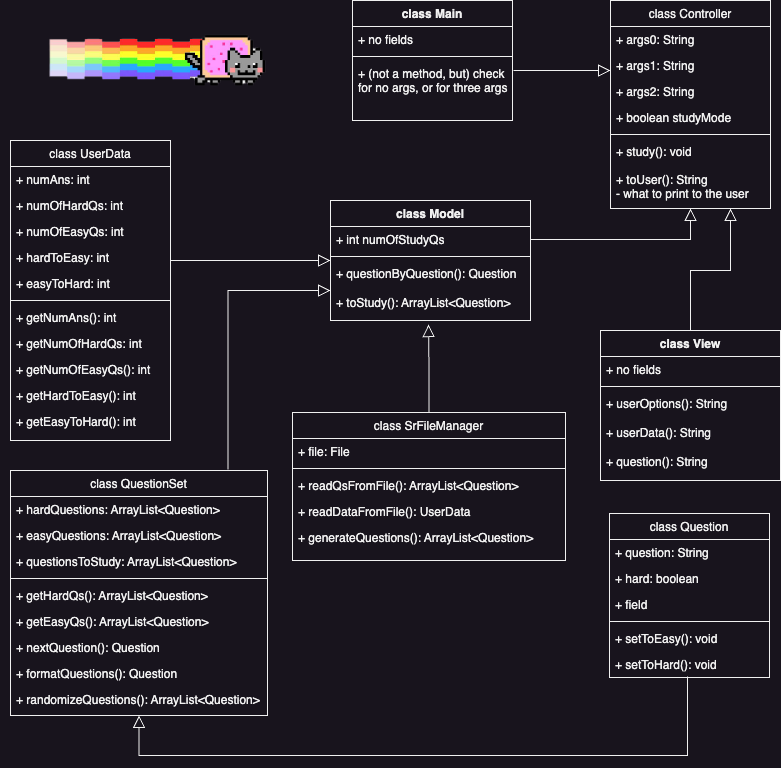

The diagram above was exported from draw.io. Its source (the exported page's mxGraphModel, read from the mxfile embedded in the PNG):
<mxGraphModel dx="1026" dy="622" grid="0" gridSize="10" guides="0" tooltips="1" connect="1" arrows="1" fold="1" page="1" pageScale="1" pageWidth="800" pageHeight="800" math="0" shadow="0">
  <root>
    <mxCell id="WIyWlLk6GJQsqaUBKTNV-0" />
    <mxCell id="WIyWlLk6GJQsqaUBKTNV-1" parent="WIyWlLk6GJQsqaUBKTNV-0" />
    <mxCell id="zkfFHV4jXpPFQw0GAbJ--0" value="class Controller" style="swimlane;fontStyle=0;align=center;verticalAlign=top;childLayout=stackLayout;horizontal=1;startSize=26;horizontalStack=0;resizeParent=1;resizeLast=0;collapsible=1;marginBottom=0;rounded=0;shadow=0;strokeWidth=1;" parent="WIyWlLk6GJQsqaUBKTNV-1" vertex="1">
      <mxGeometry x="620" y="20" width="160" height="208" as="geometry">
        <mxRectangle x="220" y="120" width="160" height="26" as="alternateBounds" />
      </mxGeometry>
    </mxCell>
    <mxCell id="zkfFHV4jXpPFQw0GAbJ--1" value="+ args0: String" style="text;align=left;verticalAlign=top;spacingLeft=4;spacingRight=4;overflow=hidden;rotatable=0;points=[[0,0.5],[1,0.5]];portConstraint=eastwest;" parent="zkfFHV4jXpPFQw0GAbJ--0" vertex="1">
      <mxGeometry y="26" width="160" height="26" as="geometry" />
    </mxCell>
    <mxCell id="zkfFHV4jXpPFQw0GAbJ--2" value="+ args1: String" style="text;align=left;verticalAlign=top;spacingLeft=4;spacingRight=4;overflow=hidden;rotatable=0;points=[[0,0.5],[1,0.5]];portConstraint=eastwest;rounded=0;shadow=0;html=0;" parent="zkfFHV4jXpPFQw0GAbJ--0" vertex="1">
      <mxGeometry y="52" width="160" height="26" as="geometry" />
    </mxCell>
    <mxCell id="oEbdtpsk93betXd6bjiP-72" value="+ args2: String" style="text;align=left;verticalAlign=top;spacingLeft=4;spacingRight=4;overflow=hidden;rotatable=0;points=[[0,0.5],[1,0.5]];portConstraint=eastwest;rounded=0;shadow=0;html=0;" parent="zkfFHV4jXpPFQw0GAbJ--0" vertex="1">
      <mxGeometry y="78" width="160" height="26" as="geometry" />
    </mxCell>
    <mxCell id="oEbdtpsk93betXd6bjiP-70" value="+ boolean studyMode" style="text;align=left;verticalAlign=top;spacingLeft=4;spacingRight=4;overflow=hidden;rotatable=0;points=[[0,0.5],[1,0.5]];portConstraint=eastwest;rounded=0;shadow=0;html=0;" parent="zkfFHV4jXpPFQw0GAbJ--0" vertex="1">
      <mxGeometry y="104" width="160" height="26" as="geometry" />
    </mxCell>
    <mxCell id="zkfFHV4jXpPFQw0GAbJ--4" value="" style="line;html=1;strokeWidth=1;align=left;verticalAlign=middle;spacingTop=-1;spacingLeft=3;spacingRight=3;rotatable=0;labelPosition=right;points=[];portConstraint=eastwest;" parent="zkfFHV4jXpPFQw0GAbJ--0" vertex="1">
      <mxGeometry y="130" width="160" height="8" as="geometry" />
    </mxCell>
    <mxCell id="oEbdtpsk93betXd6bjiP-0" value="+ study(): void&#10;&#10;+ toUser(): String&#10;- what to print to the user " style="text;align=left;verticalAlign=top;spacingLeft=4;spacingRight=4;overflow=hidden;rotatable=0;points=[[0,0.5],[1,0.5]];portConstraint=eastwest;" parent="zkfFHV4jXpPFQw0GAbJ--0" vertex="1">
      <mxGeometry y="138" width="160" height="70" as="geometry" />
    </mxCell>
    <mxCell id="zkfFHV4jXpPFQw0GAbJ--6" value="class Question" style="swimlane;fontStyle=0;align=center;verticalAlign=top;childLayout=stackLayout;horizontal=1;startSize=26;horizontalStack=0;resizeParent=1;resizeLast=0;collapsible=1;marginBottom=0;rounded=0;shadow=0;strokeWidth=1;" parent="WIyWlLk6GJQsqaUBKTNV-1" vertex="1">
      <mxGeometry x="619" y="533" width="160" height="164" as="geometry">
        <mxRectangle x="130" y="380" width="160" height="26" as="alternateBounds" />
      </mxGeometry>
    </mxCell>
    <mxCell id="zkfFHV4jXpPFQw0GAbJ--7" value="+ question: String" style="text;align=left;verticalAlign=top;spacingLeft=4;spacingRight=4;overflow=hidden;rotatable=0;points=[[0,0.5],[1,0.5]];portConstraint=eastwest;" parent="zkfFHV4jXpPFQw0GAbJ--6" vertex="1">
      <mxGeometry y="26" width="160" height="26" as="geometry" />
    </mxCell>
    <mxCell id="zkfFHV4jXpPFQw0GAbJ--8" value="+ hard: boolean" style="text;align=left;verticalAlign=top;spacingLeft=4;spacingRight=4;overflow=hidden;rotatable=0;points=[[0,0.5],[1,0.5]];portConstraint=eastwest;rounded=0;shadow=0;html=0;" parent="zkfFHV4jXpPFQw0GAbJ--6" vertex="1">
      <mxGeometry y="52" width="160" height="26" as="geometry" />
    </mxCell>
    <mxCell id="oEbdtpsk93betXd6bjiP-2" value="+ field" style="text;align=left;verticalAlign=top;spacingLeft=4;spacingRight=4;overflow=hidden;rotatable=0;points=[[0,0.5],[1,0.5]];portConstraint=eastwest;rounded=0;shadow=0;html=0;" parent="zkfFHV4jXpPFQw0GAbJ--6" vertex="1">
      <mxGeometry y="78" width="160" height="26" as="geometry" />
    </mxCell>
    <mxCell id="zkfFHV4jXpPFQw0GAbJ--9" value="" style="line;html=1;strokeWidth=1;align=left;verticalAlign=middle;spacingTop=-1;spacingLeft=3;spacingRight=3;rotatable=0;labelPosition=right;points=[];portConstraint=eastwest;" parent="zkfFHV4jXpPFQw0GAbJ--6" vertex="1">
      <mxGeometry y="104" width="160" height="8" as="geometry" />
    </mxCell>
    <mxCell id="zkfFHV4jXpPFQw0GAbJ--11" value="+ setToEasy(): void" style="text;align=left;verticalAlign=top;spacingLeft=4;spacingRight=4;overflow=hidden;rotatable=0;points=[[0,0.5],[1,0.5]];portConstraint=eastwest;" parent="zkfFHV4jXpPFQw0GAbJ--6" vertex="1">
      <mxGeometry y="112" width="160" height="26" as="geometry" />
    </mxCell>
    <mxCell id="oEbdtpsk93betXd6bjiP-1" value="+ setToHard(): void" style="text;align=left;verticalAlign=top;spacingLeft=4;spacingRight=4;overflow=hidden;rotatable=0;points=[[0,0.5],[1,0.5]];portConstraint=eastwest;" parent="zkfFHV4jXpPFQw0GAbJ--6" vertex="1">
      <mxGeometry y="138" width="160" height="26" as="geometry" />
    </mxCell>
    <mxCell id="zkfFHV4jXpPFQw0GAbJ--12" value="" style="endArrow=block;endSize=10;endFill=0;shadow=0;strokeWidth=1;rounded=0;edgeStyle=elbowEdgeStyle;elbow=vertical;entryX=0.5;entryY=1;entryDx=0;entryDy=0;exitX=0.488;exitY=0.962;exitDx=0;exitDy=0;exitPerimeter=0;" parent="WIyWlLk6GJQsqaUBKTNV-1" source="oEbdtpsk93betXd6bjiP-1" target="zkfFHV4jXpPFQw0GAbJ--17" edge="1">
      <mxGeometry width="160" relative="1" as="geometry">
        <mxPoint x="480" y="80" as="sourcePoint" />
        <mxPoint x="200" y="203" as="targetPoint" />
        <Array as="points">
          <mxPoint x="426" y="775" />
          <mxPoint x="280" y="660" />
          <mxPoint x="600" y="80" />
        </Array>
      </mxGeometry>
    </mxCell>
    <mxCell id="zkfFHV4jXpPFQw0GAbJ--13" value="class SrFileManager" style="swimlane;fontStyle=0;align=center;verticalAlign=top;childLayout=stackLayout;horizontal=1;startSize=26;horizontalStack=0;resizeParent=1;resizeLast=0;collapsible=1;marginBottom=0;rounded=0;shadow=0;strokeWidth=1;" parent="WIyWlLk6GJQsqaUBKTNV-1" vertex="1">
      <mxGeometry x="302" y="432" width="273" height="148" as="geometry">
        <mxRectangle x="340" y="380" width="170" height="26" as="alternateBounds" />
      </mxGeometry>
    </mxCell>
    <mxCell id="zkfFHV4jXpPFQw0GAbJ--14" value="+ file: File" style="text;align=left;verticalAlign=top;spacingLeft=4;spacingRight=4;overflow=hidden;rotatable=0;points=[[0,0.5],[1,0.5]];portConstraint=eastwest;" parent="zkfFHV4jXpPFQw0GAbJ--13" vertex="1">
      <mxGeometry y="26" width="273" height="26" as="geometry" />
    </mxCell>
    <mxCell id="zkfFHV4jXpPFQw0GAbJ--15" value="" style="line;html=1;strokeWidth=1;align=left;verticalAlign=middle;spacingTop=-1;spacingLeft=3;spacingRight=3;rotatable=0;labelPosition=right;points=[];portConstraint=eastwest;" parent="zkfFHV4jXpPFQw0GAbJ--13" vertex="1">
      <mxGeometry y="52" width="273" height="8" as="geometry" />
    </mxCell>
    <mxCell id="oEbdtpsk93betXd6bjiP-39" value="+ readQsFromFile(): ArrayList&lt;Question&gt;" style="text;align=left;verticalAlign=top;spacingLeft=4;spacingRight=4;overflow=hidden;rotatable=0;points=[[0,0.5],[1,0.5]];portConstraint=eastwest;" parent="zkfFHV4jXpPFQw0GAbJ--13" vertex="1">
      <mxGeometry y="60" width="273" height="26" as="geometry" />
    </mxCell>
    <mxCell id="gLH9TdZ3grbAVaMnHqXs-1" value="+ readDataFromFile(): UserData" style="text;align=left;verticalAlign=top;spacingLeft=4;spacingRight=4;overflow=hidden;rotatable=0;points=[[0,0.5],[1,0.5]];portConstraint=eastwest;" vertex="1" parent="zkfFHV4jXpPFQw0GAbJ--13">
      <mxGeometry y="86" width="273" height="26" as="geometry" />
    </mxCell>
    <mxCell id="oEbdtpsk93betXd6bjiP-3" value="+ generateQuestions(): ArrayList&lt;Question&gt;" style="text;align=left;verticalAlign=top;spacingLeft=4;spacingRight=4;overflow=hidden;rotatable=0;points=[[0,0.5],[1,0.5]];portConstraint=eastwest;" parent="zkfFHV4jXpPFQw0GAbJ--13" vertex="1">
      <mxGeometry y="112" width="273" height="29" as="geometry" />
    </mxCell>
    <mxCell id="zkfFHV4jXpPFQw0GAbJ--17" value="class QuestionSet" style="swimlane;fontStyle=0;align=center;verticalAlign=top;childLayout=stackLayout;horizontal=1;startSize=26;horizontalStack=0;resizeParent=1;resizeLast=0;collapsible=1;marginBottom=0;rounded=0;shadow=0;strokeWidth=1;" parent="WIyWlLk6GJQsqaUBKTNV-1" vertex="1">
      <mxGeometry x="20" y="490" width="257" height="245" as="geometry">
        <mxRectangle x="550" y="140" width="160" height="26" as="alternateBounds" />
      </mxGeometry>
    </mxCell>
    <mxCell id="zkfFHV4jXpPFQw0GAbJ--18" value="+ hardQuestions: ArrayList&lt;Question&gt;" style="text;align=left;verticalAlign=top;spacingLeft=4;spacingRight=4;overflow=hidden;rotatable=0;points=[[0,0.5],[1,0.5]];portConstraint=eastwest;" parent="zkfFHV4jXpPFQw0GAbJ--17" vertex="1">
      <mxGeometry y="26" width="257" height="26" as="geometry" />
    </mxCell>
    <mxCell id="zkfFHV4jXpPFQw0GAbJ--19" value="+ easyQuestions: ArrayList&lt;Question&gt;" style="text;align=left;verticalAlign=top;spacingLeft=4;spacingRight=4;overflow=hidden;rotatable=0;points=[[0,0.5],[1,0.5]];portConstraint=eastwest;rounded=0;shadow=0;html=0;" parent="zkfFHV4jXpPFQw0GAbJ--17" vertex="1">
      <mxGeometry y="52" width="257" height="26" as="geometry" />
    </mxCell>
    <mxCell id="zkfFHV4jXpPFQw0GAbJ--20" value="+ questionsToStudy: ArrayList&lt;Question&gt;" style="text;align=left;verticalAlign=top;spacingLeft=4;spacingRight=4;overflow=hidden;rotatable=0;points=[[0,0.5],[1,0.5]];portConstraint=eastwest;rounded=0;shadow=0;html=0;" parent="zkfFHV4jXpPFQw0GAbJ--17" vertex="1">
      <mxGeometry y="78" width="257" height="26" as="geometry" />
    </mxCell>
    <mxCell id="zkfFHV4jXpPFQw0GAbJ--23" value="" style="line;html=1;strokeWidth=1;align=left;verticalAlign=middle;spacingTop=-1;spacingLeft=3;spacingRight=3;rotatable=0;labelPosition=right;points=[];portConstraint=eastwest;" parent="zkfFHV4jXpPFQw0GAbJ--17" vertex="1">
      <mxGeometry y="104" width="257" height="8" as="geometry" />
    </mxCell>
    <mxCell id="zkfFHV4jXpPFQw0GAbJ--24" value="+ getHardQs(): ArrayList&lt;Question&gt;" style="text;align=left;verticalAlign=top;spacingLeft=4;spacingRight=4;overflow=hidden;rotatable=0;points=[[0,0.5],[1,0.5]];portConstraint=eastwest;" parent="zkfFHV4jXpPFQw0GAbJ--17" vertex="1">
      <mxGeometry y="112" width="257" height="26" as="geometry" />
    </mxCell>
    <mxCell id="zkfFHV4jXpPFQw0GAbJ--25" value="+ getEasyQs(): ArrayList&lt;Question&gt;" style="text;align=left;verticalAlign=top;spacingLeft=4;spacingRight=4;overflow=hidden;rotatable=0;points=[[0,0.5],[1,0.5]];portConstraint=eastwest;" parent="zkfFHV4jXpPFQw0GAbJ--17" vertex="1">
      <mxGeometry y="138" width="257" height="26" as="geometry" />
    </mxCell>
    <mxCell id="oEbdtpsk93betXd6bjiP-74" value="+ nextQuestion(): Question" style="text;align=left;verticalAlign=top;spacingLeft=4;spacingRight=4;overflow=hidden;rotatable=0;points=[[0,0.5],[1,0.5]];portConstraint=eastwest;" parent="zkfFHV4jXpPFQw0GAbJ--17" vertex="1">
      <mxGeometry y="164" width="257" height="26" as="geometry" />
    </mxCell>
    <mxCell id="oEbdtpsk93betXd6bjiP-77" value="+ formatQuestions(): Question" style="text;align=left;verticalAlign=top;spacingLeft=4;spacingRight=4;overflow=hidden;rotatable=0;points=[[0,0.5],[1,0.5]];portConstraint=eastwest;" parent="zkfFHV4jXpPFQw0GAbJ--17" vertex="1">
      <mxGeometry y="190" width="257" height="26" as="geometry" />
    </mxCell>
    <mxCell id="gLH9TdZ3grbAVaMnHqXs-0" value="+ randomizeQuestions(): ArrayList&lt;Question&gt;" style="text;align=left;verticalAlign=top;spacingLeft=4;spacingRight=4;overflow=hidden;rotatable=0;points=[[0,0.5],[1,0.5]];portConstraint=eastwest;" vertex="1" parent="zkfFHV4jXpPFQw0GAbJ--17">
      <mxGeometry y="216" width="257" height="26" as="geometry" />
    </mxCell>
    <mxCell id="oEbdtpsk93betXd6bjiP-6" value="class UserData" style="swimlane;fontStyle=0;align=center;verticalAlign=top;childLayout=stackLayout;horizontal=1;startSize=26;horizontalStack=0;resizeParent=1;resizeLast=0;collapsible=1;marginBottom=0;rounded=0;shadow=0;strokeWidth=1;" parent="WIyWlLk6GJQsqaUBKTNV-1" vertex="1">
      <mxGeometry x="20" y="160" width="160" height="300" as="geometry">
        <mxRectangle x="130" y="380" width="160" height="26" as="alternateBounds" />
      </mxGeometry>
    </mxCell>
    <mxCell id="oEbdtpsk93betXd6bjiP-7" value="+ numAns: int" style="text;align=left;verticalAlign=top;spacingLeft=4;spacingRight=4;overflow=hidden;rotatable=0;points=[[0,0.5],[1,0.5]];portConstraint=eastwest;" parent="oEbdtpsk93betXd6bjiP-6" vertex="1">
      <mxGeometry y="26" width="160" height="26" as="geometry" />
    </mxCell>
    <mxCell id="oEbdtpsk93betXd6bjiP-15" value="+ numOfHardQs: int" style="text;align=left;verticalAlign=top;spacingLeft=4;spacingRight=4;overflow=hidden;rotatable=0;points=[[0,0.5],[1,0.5]];portConstraint=eastwest;rounded=0;shadow=0;html=0;" parent="oEbdtpsk93betXd6bjiP-6" vertex="1">
      <mxGeometry y="52" width="160" height="26" as="geometry" />
    </mxCell>
    <mxCell id="oEbdtpsk93betXd6bjiP-17" value="+ numOfEasyQs: int" style="text;align=left;verticalAlign=top;spacingLeft=4;spacingRight=4;overflow=hidden;rotatable=0;points=[[0,0.5],[1,0.5]];portConstraint=eastwest;rounded=0;shadow=0;html=0;" parent="oEbdtpsk93betXd6bjiP-6" vertex="1">
      <mxGeometry y="78" width="160" height="26" as="geometry" />
    </mxCell>
    <mxCell id="oEbdtpsk93betXd6bjiP-14" value="+ hardToEasy: int" style="text;align=left;verticalAlign=top;spacingLeft=4;spacingRight=4;overflow=hidden;rotatable=0;points=[[0,0.5],[1,0.5]];portConstraint=eastwest;rounded=0;shadow=0;html=0;" parent="oEbdtpsk93betXd6bjiP-6" vertex="1">
      <mxGeometry y="104" width="160" height="26" as="geometry" />
    </mxCell>
    <mxCell id="oEbdtpsk93betXd6bjiP-63" value="+ easyToHard: int" style="text;align=left;verticalAlign=top;spacingLeft=4;spacingRight=4;overflow=hidden;rotatable=0;points=[[0,0.5],[1,0.5]];portConstraint=eastwest;rounded=0;shadow=0;html=0;" parent="oEbdtpsk93betXd6bjiP-6" vertex="1">
      <mxGeometry y="130" width="160" height="26" as="geometry" />
    </mxCell>
    <mxCell id="oEbdtpsk93betXd6bjiP-10" value="" style="line;html=1;strokeWidth=1;align=left;verticalAlign=middle;spacingTop=-1;spacingLeft=3;spacingRight=3;rotatable=0;labelPosition=right;points=[];portConstraint=eastwest;" parent="oEbdtpsk93betXd6bjiP-6" vertex="1">
      <mxGeometry y="156" width="160" height="8" as="geometry" />
    </mxCell>
    <mxCell id="oEbdtpsk93betXd6bjiP-64" value="+ getNumAns(): int" style="text;align=left;verticalAlign=top;spacingLeft=4;spacingRight=4;overflow=hidden;rotatable=0;points=[[0,0.5],[1,0.5]];portConstraint=eastwest;" parent="oEbdtpsk93betXd6bjiP-6" vertex="1">
      <mxGeometry y="164" width="160" height="26" as="geometry" />
    </mxCell>
    <mxCell id="oEbdtpsk93betXd6bjiP-65" value="+ getNumOfHardQs: int" style="text;align=left;verticalAlign=top;spacingLeft=4;spacingRight=4;overflow=hidden;rotatable=0;points=[[0,0.5],[1,0.5]];portConstraint=eastwest;" parent="oEbdtpsk93betXd6bjiP-6" vertex="1">
      <mxGeometry y="190" width="160" height="26" as="geometry" />
    </mxCell>
    <mxCell id="oEbdtpsk93betXd6bjiP-66" value="+ getNumOfEasyQs(): int" style="text;align=left;verticalAlign=top;spacingLeft=4;spacingRight=4;overflow=hidden;rotatable=0;points=[[0,0.5],[1,0.5]];portConstraint=eastwest;" parent="oEbdtpsk93betXd6bjiP-6" vertex="1">
      <mxGeometry y="216" width="160" height="26" as="geometry" />
    </mxCell>
    <mxCell id="oEbdtpsk93betXd6bjiP-68" value="+ getHardToEasy(): int" style="text;align=left;verticalAlign=top;spacingLeft=4;spacingRight=4;overflow=hidden;rotatable=0;points=[[0,0.5],[1,0.5]];portConstraint=eastwest;" parent="oEbdtpsk93betXd6bjiP-6" vertex="1">
      <mxGeometry y="242" width="160" height="26" as="geometry" />
    </mxCell>
    <mxCell id="oEbdtpsk93betXd6bjiP-67" value="+ getEasyToHard(): int" style="text;align=left;verticalAlign=top;spacingLeft=4;spacingRight=4;overflow=hidden;rotatable=0;points=[[0,0.5],[1,0.5]];portConstraint=eastwest;" parent="oEbdtpsk93betXd6bjiP-6" vertex="1">
      <mxGeometry y="268" width="160" height="26" as="geometry" />
    </mxCell>
    <mxCell id="oEbdtpsk93betXd6bjiP-13" value="" style="endArrow=block;endSize=10;endFill=0;shadow=0;strokeWidth=1;rounded=0;edgeStyle=elbowEdgeStyle;elbow=vertical;" parent="WIyWlLk6GJQsqaUBKTNV-1" edge="1">
      <mxGeometry width="160" relative="1" as="geometry">
        <mxPoint x="180" y="280" as="sourcePoint" />
        <mxPoint x="340" y="280" as="targetPoint" />
        <Array as="points" />
      </mxGeometry>
    </mxCell>
    <mxCell id="oEbdtpsk93betXd6bjiP-41" value="class Main" style="swimlane;fontStyle=1;align=center;verticalAlign=top;childLayout=stackLayout;horizontal=1;startSize=26;horizontalStack=0;resizeParent=1;resizeParentMax=0;resizeLast=0;collapsible=1;marginBottom=0;whiteSpace=wrap;html=1;" parent="WIyWlLk6GJQsqaUBKTNV-1" vertex="1">
      <mxGeometry x="362" y="20" width="160" height="120" as="geometry" />
    </mxCell>
    <mxCell id="oEbdtpsk93betXd6bjiP-42" value="+ no fields" style="text;strokeColor=none;fillColor=none;align=left;verticalAlign=top;spacingLeft=4;spacingRight=4;overflow=hidden;rotatable=0;points=[[0,0.5],[1,0.5]];portConstraint=eastwest;whiteSpace=wrap;html=1;" parent="oEbdtpsk93betXd6bjiP-41" vertex="1">
      <mxGeometry y="26" width="160" height="26" as="geometry" />
    </mxCell>
    <mxCell id="oEbdtpsk93betXd6bjiP-43" value="" style="line;strokeWidth=1;fillColor=none;align=left;verticalAlign=middle;spacingTop=-1;spacingLeft=3;spacingRight=3;rotatable=0;labelPosition=right;points=[];portConstraint=eastwest;strokeColor=inherit;" parent="oEbdtpsk93betXd6bjiP-41" vertex="1">
      <mxGeometry y="52" width="160" height="8" as="geometry" />
    </mxCell>
    <mxCell id="oEbdtpsk93betXd6bjiP-44" value="+ (not a method, but) check for no args, or for three args" style="text;strokeColor=none;fillColor=none;align=left;verticalAlign=top;spacingLeft=4;spacingRight=4;overflow=hidden;rotatable=0;points=[[0,0.5],[1,0.5]];portConstraint=eastwest;whiteSpace=wrap;html=1;" parent="oEbdtpsk93betXd6bjiP-41" vertex="1">
      <mxGeometry y="60" width="160" height="60" as="geometry" />
    </mxCell>
    <mxCell id="oEbdtpsk93betXd6bjiP-48" value="" style="shape=image;verticalLabelPosition=bottom;labelBackgroundColor=default;verticalAlign=top;aspect=fixed;imageAspect=0;image=https://www.pngmart.com/files/11/Nyan-Cat-PNG-Photos.png;" parent="WIyWlLk6GJQsqaUBKTNV-1" vertex="1">
      <mxGeometry x="10" y="40" width="314.15" height="80" as="geometry" />
    </mxCell>
    <mxCell id="oEbdtpsk93betXd6bjiP-49" value="class Model" style="swimlane;fontStyle=1;align=center;verticalAlign=top;childLayout=stackLayout;horizontal=1;startSize=26;horizontalStack=0;resizeParent=1;resizeParentMax=0;resizeLast=0;collapsible=1;marginBottom=0;whiteSpace=wrap;html=1;" parent="WIyWlLk6GJQsqaUBKTNV-1" vertex="1">
      <mxGeometry x="340" y="220" width="200" height="120" as="geometry" />
    </mxCell>
    <mxCell id="oEbdtpsk93betXd6bjiP-50" value="+ int numOfStudyQs" style="text;strokeColor=none;fillColor=none;align=left;verticalAlign=top;spacingLeft=4;spacingRight=4;overflow=hidden;rotatable=0;points=[[0,0.5],[1,0.5]];portConstraint=eastwest;whiteSpace=wrap;html=1;" parent="oEbdtpsk93betXd6bjiP-49" vertex="1">
      <mxGeometry y="26" width="200" height="26" as="geometry" />
    </mxCell>
    <mxCell id="oEbdtpsk93betXd6bjiP-51" value="" style="line;strokeWidth=1;fillColor=none;align=left;verticalAlign=middle;spacingTop=-1;spacingLeft=3;spacingRight=3;rotatable=0;labelPosition=right;points=[];portConstraint=eastwest;strokeColor=inherit;" parent="oEbdtpsk93betXd6bjiP-49" vertex="1">
      <mxGeometry y="52" width="200" height="8" as="geometry" />
    </mxCell>
    <mxCell id="oEbdtpsk93betXd6bjiP-52" value="+ questionByQuestion(): Question&lt;br&gt;&lt;br&gt;+ toStudy(): ArrayList&amp;lt;Question&amp;gt;" style="text;strokeColor=none;fillColor=none;align=left;verticalAlign=top;spacingLeft=4;spacingRight=4;overflow=hidden;rotatable=0;points=[[0,0.5],[1,0.5]];portConstraint=eastwest;whiteSpace=wrap;html=1;" parent="oEbdtpsk93betXd6bjiP-49" vertex="1">
      <mxGeometry y="60" width="200" height="60" as="geometry" />
    </mxCell>
    <mxCell id="oEbdtpsk93betXd6bjiP-53" value="" style="endArrow=block;endSize=10;endFill=0;shadow=0;strokeWidth=1;rounded=0;edgeStyle=elbowEdgeStyle;elbow=vertical;exitX=0.846;exitY=-0.004;exitDx=0;exitDy=0;exitPerimeter=0;entryX=0;entryY=0.5;entryDx=0;entryDy=0;" parent="WIyWlLk6GJQsqaUBKTNV-1" source="zkfFHV4jXpPFQw0GAbJ--17" target="oEbdtpsk93betXd6bjiP-52" edge="1">
      <mxGeometry width="160" relative="1" as="geometry">
        <mxPoint x="670" y="430" as="sourcePoint" />
        <mxPoint x="310" y="300" as="targetPoint" />
        <Array as="points">
          <mxPoint x="270" y="310" />
        </Array>
      </mxGeometry>
    </mxCell>
    <mxCell id="oEbdtpsk93betXd6bjiP-55" value="" style="endArrow=block;endSize=10;endFill=0;shadow=0;strokeWidth=1;rounded=0;edgeStyle=elbowEdgeStyle;elbow=vertical;entryX=0.5;entryY=1;entryDx=0;entryDy=0;exitX=1;exitY=0.5;exitDx=0;exitDy=0;" parent="WIyWlLk6GJQsqaUBKTNV-1" source="oEbdtpsk93betXd6bjiP-50" target="zkfFHV4jXpPFQw0GAbJ--0" edge="1">
      <mxGeometry width="160" relative="1" as="geometry">
        <mxPoint x="500" y="250" as="sourcePoint" />
        <mxPoint x="690" y="230" as="targetPoint" />
        <Array as="points">
          <mxPoint x="600" y="259" />
        </Array>
      </mxGeometry>
    </mxCell>
    <mxCell id="oEbdtpsk93betXd6bjiP-56" value="class View" style="swimlane;fontStyle=1;align=center;verticalAlign=top;childLayout=stackLayout;horizontal=1;startSize=26;horizontalStack=0;resizeParent=1;resizeParentMax=0;resizeLast=0;collapsible=1;marginBottom=0;whiteSpace=wrap;html=1;" parent="WIyWlLk6GJQsqaUBKTNV-1" vertex="1">
      <mxGeometry x="610" y="350" width="180" height="150" as="geometry" />
    </mxCell>
    <mxCell id="oEbdtpsk93betXd6bjiP-57" value="+ no fields" style="text;strokeColor=none;fillColor=none;align=left;verticalAlign=top;spacingLeft=4;spacingRight=4;overflow=hidden;rotatable=0;points=[[0,0.5],[1,0.5]];portConstraint=eastwest;whiteSpace=wrap;html=1;" parent="oEbdtpsk93betXd6bjiP-56" vertex="1">
      <mxGeometry y="26" width="180" height="26" as="geometry" />
    </mxCell>
    <mxCell id="oEbdtpsk93betXd6bjiP-58" value="" style="line;strokeWidth=1;fillColor=none;align=left;verticalAlign=middle;spacingTop=-1;spacingLeft=3;spacingRight=3;rotatable=0;labelPosition=right;points=[];portConstraint=eastwest;strokeColor=inherit;" parent="oEbdtpsk93betXd6bjiP-56" vertex="1">
      <mxGeometry y="52" width="180" height="8" as="geometry" />
    </mxCell>
    <mxCell id="oEbdtpsk93betXd6bjiP-59" value="+ userOptions(): String&lt;br&gt;&lt;br&gt;+ userData(): String&amp;nbsp;&lt;br&gt;&lt;br&gt;+ question(): String" style="text;strokeColor=none;fillColor=none;align=left;verticalAlign=top;spacingLeft=4;spacingRight=4;overflow=hidden;rotatable=0;points=[[0,0.5],[1,0.5]];portConstraint=eastwest;whiteSpace=wrap;html=1;" parent="oEbdtpsk93betXd6bjiP-56" vertex="1">
      <mxGeometry y="60" width="180" height="90" as="geometry" />
    </mxCell>
    <mxCell id="oEbdtpsk93betXd6bjiP-60" value="" style="endArrow=block;endSize=10;endFill=0;shadow=0;strokeWidth=1;rounded=0;edgeStyle=elbowEdgeStyle;elbow=vertical;exitX=0.5;exitY=0;exitDx=0;exitDy=0;entryX=0.75;entryY=1;entryDx=0;entryDy=0;" parent="WIyWlLk6GJQsqaUBKTNV-1" source="oEbdtpsk93betXd6bjiP-56" target="zkfFHV4jXpPFQw0GAbJ--0" edge="1">
      <mxGeometry width="160" relative="1" as="geometry">
        <mxPoint x="700" y="250" as="sourcePoint" />
        <mxPoint x="730" y="200" as="targetPoint" />
        <Array as="points">
          <mxPoint x="720" y="290" />
        </Array>
      </mxGeometry>
    </mxCell>
    <mxCell id="oEbdtpsk93betXd6bjiP-73" value="" style="endArrow=block;endSize=10;endFill=0;shadow=0;strokeWidth=1;rounded=0;edgeStyle=elbowEdgeStyle;elbow=vertical;entryX=0.49;entryY=1.067;entryDx=0;entryDy=0;entryPerimeter=0;exitX=0.5;exitY=0;exitDx=0;exitDy=0;" parent="WIyWlLk6GJQsqaUBKTNV-1" source="zkfFHV4jXpPFQw0GAbJ--13" target="oEbdtpsk93betXd6bjiP-52" edge="1">
      <mxGeometry width="160" relative="1" as="geometry">
        <mxPoint x="438" y="425" as="sourcePoint" />
        <mxPoint x="630" y="100" as="targetPoint" />
        <Array as="points" />
      </mxGeometry>
    </mxCell>
    <mxCell id="oEbdtpsk93betXd6bjiP-75" value="" style="endArrow=block;endSize=10;endFill=0;shadow=0;strokeWidth=1;rounded=0;edgeStyle=elbowEdgeStyle;elbow=vertical;exitX=1.006;exitY=0.167;exitDx=0;exitDy=0;exitPerimeter=0;" parent="WIyWlLk6GJQsqaUBKTNV-1" source="oEbdtpsk93betXd6bjiP-44" target="zkfFHV4jXpPFQw0GAbJ--2" edge="1">
      <mxGeometry width="160" relative="1" as="geometry">
        <mxPoint x="449" y="442" as="sourcePoint" />
        <mxPoint x="448" y="354" as="targetPoint" />
        <Array as="points" />
      </mxGeometry>
    </mxCell>
  </root>
</mxGraphModel>